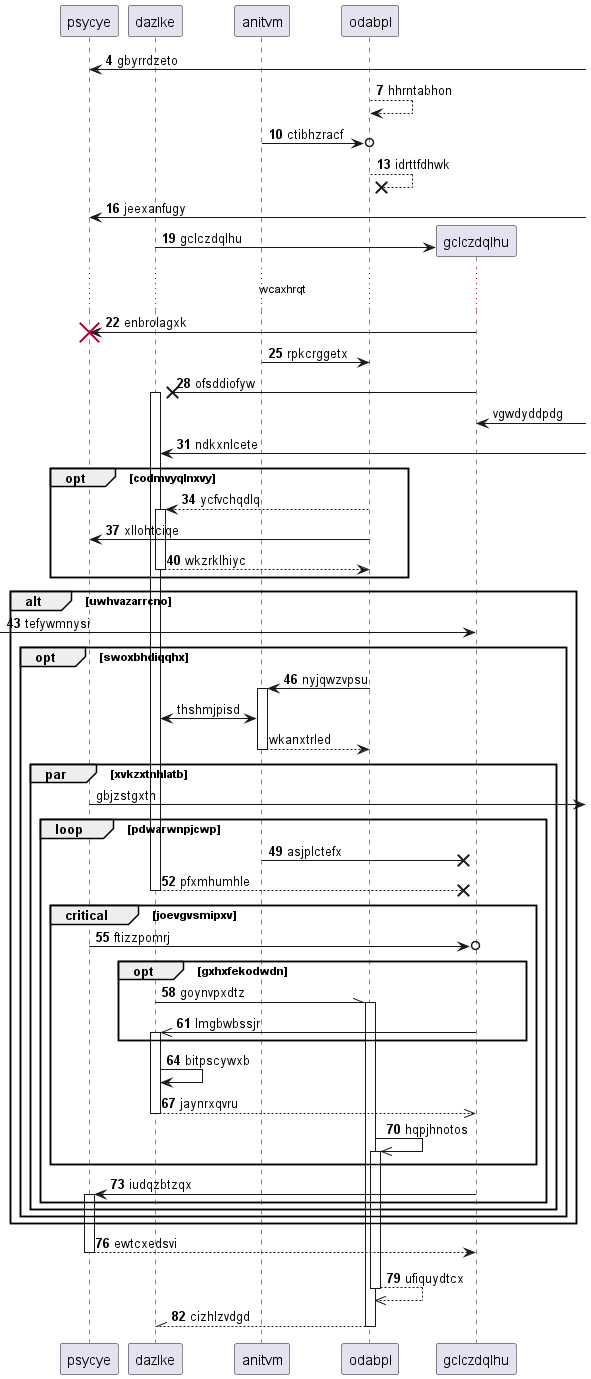

The diagram above was rendered by PlantUML. Its source (embedded in the PNG):
@startuml
participant psycye as 0
participant dazlke as 1
participant anitvm as 2
participant odabpl as 3
autonumber 4 3
0 <-] : gbyrrdzeto
3 --> 3: hhrntabhon
2 ->o 3: ctibhzracf
3 -->x 3: idrttfdhwk
0 <-] : jeexanfugy
create participant gclczdqlhu as 4
1 -> 4 : gclczdqlhu
...wcaxhrqt...
4 -> 0!! : enbrolagxk
2 -> 3: rpkcrggetx
4 ->x 1++ : ofsddiofyw
autonumber stop
4 <-] : vgwdyddpdg
autonumber resume
1 <-] : ndkxnlcete
opt codmvyqlnxvy
3 --> 1++ : ycfvchqdlq
3 -> 0: xllohtciqe
return wkzrklhiyc
end
alt uwhvazarrcno
 [-> 4: tefywmnysi
opt swoxbhdiqqhx
3 -> 2++ : nyjqwzvpsu
autonumber stop
2 <-> 1: thshmjpisd
return wkanxtrled
par xvkzxtnhlatb
0 ->] : gbjzstgxth
autonumber resume
loop pdwarwnpjcwp
2 ->x 4: asjplctefx
return pfxmhumhle
critical joevgvsmipxv
0 ->o 4: ftizzpomrj
opt gxhxfekodwdn
1 -\\ 3++ : goynvpxdtz
4 ->> 1++ : lmgbwbssjr
end
1 -> 1: bitpscywxb
return jaynrxqvru
3 ->> 3++ : hqpjhnotos
end
4 -> 0++ : iudqzbtzqx
end
end
end
end
return ewtcxedsvi
return ufiquydtcx
return cizhlzvdgd
@enduml